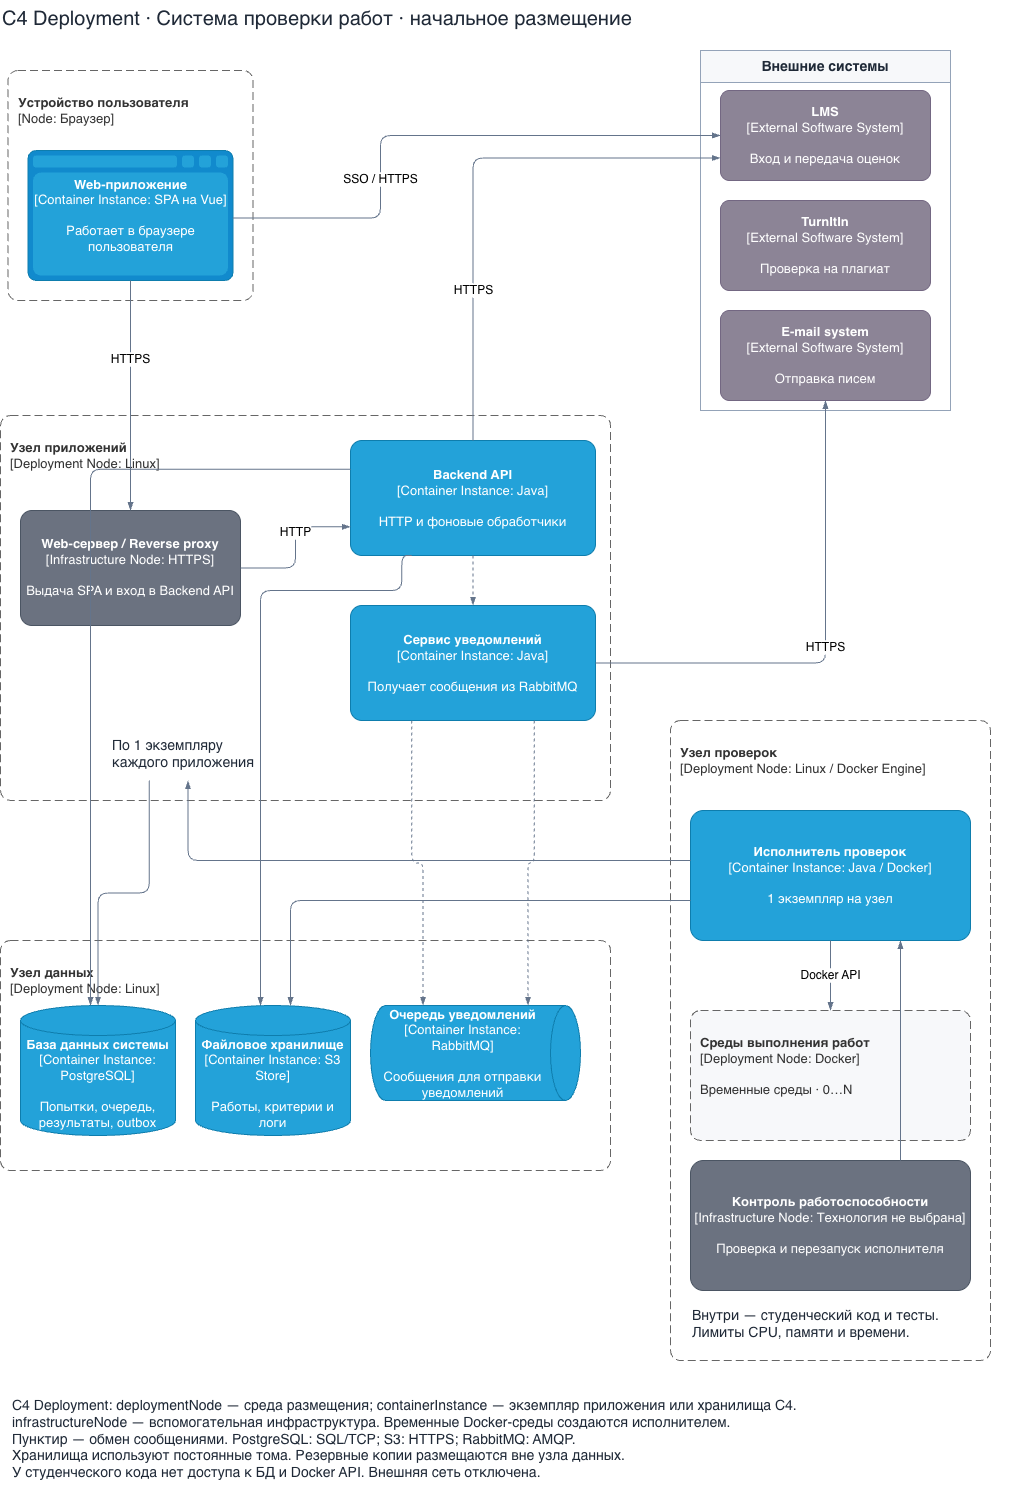

The diagram above was exported from draw.io. Its source (the exported page's mxGraphModel, read from the mxfile embedded in the PNG):
<mxGraphModel dx="1069" dy="2058" grid="1" gridSize="10" guides="1" tooltips="1" connect="1" arrows="1" fold="1" page="1" pageScale="1" pageWidth="1060" pageHeight="1040" math="0" shadow="0" adaptiveColors="auto">
  <root>
    <mxCell id="0" />
    <mxCell id="1" parent="0" />
    <mxCell id="title" parent="1" style="text;strokeColor=none;fillColor=none;html=1;whiteSpace=wrap;fontSize=20;fontColor=#1F2937;" value="C4 Deployment · Система проверки работ · начальное размещение" vertex="1">
      <mxGeometry height="40" width="1000" x="30" y="-1000" as="geometry" />
    </mxCell>
    <object placeholders="1" c4Name="Устройство пользователя" c4Type="Node" c4Technology="Браузер" c4Description="" label="&lt;b&gt;%c4Name%&lt;/b&gt;&lt;br&gt;[%c4Type%: %c4Technology%]" id="client">
      <mxCell parent="1" style="rounded=1;fontSize=11;whiteSpace=wrap;html=1;dashed=1;arcSize=20;fillColor=none;strokeColor=#666666;fontColor=#333333;labelBackgroundColor=none;align=left;verticalAlign=bottom;labelBorderColor=none;spacingTop=0;spacing=10;dashPattern=8 4;metaEdit=1;rotatable=0;perimeter=rectanglePerimeter;noLabel=0;labelPadding=0;allowArrows=0;connectable=0;expand=0;recursiveResize=0;editable=1;pointerEvents=0;absoluteArcSize=1;points=[[0.25,0,0],[0.5,0,0],[0.75,0,0],[1,0.25,0],[1,0.5,0],[1,0.75,0],[0.75,1,0],[0.5,1,0],[0.25,1,0],[0,0.75,0],[0,0.5,0],[0,0.25,0]];fontSize=13;resizable=1;container=1;verticalAlign=top;spacingTop=10;align=left;" vertex="1">
        <mxGeometry height="230" width="245" x="37.5" y="-930" as="geometry" />
      </mxCell>
    </object>
    <object placeholders="1" c4Name="Web-приложение" c4Type="Container Instance" c4Technology="SPA на Vue" c4Description="Работает в браузере пользователя" label="&lt;b&gt;%c4Name%&lt;/b&gt;&lt;br&gt;[%c4Type%: %c4Technology%]&lt;br&gt;&lt;br&gt;%c4Description%" id="spa">
      <mxCell parent="client" style="shape=mxgraph.c4.webBrowserContainer2;whiteSpace=wrap;html=1;boundedLbl=1;rounded=0;labelBackgroundColor=none;strokeColor=#118ACD;fillColor=#23A2D9;strokeColor=#118ACD;strokeColor2=#0E7DAD;fontSize=12;fontColor=#ffffff;align=center;metaEdit=1;points=[[0.5,0,0],[1,0.25,0],[1,0.5,0],[1,0.75,0],[0.5,1,0],[0,0.75,0],[0,0.5,0],[0,0.25,0]];resizable=0;fontSize=13;resizable=1;" vertex="1">
        <mxGeometry height="130" width="205" x="20" y="80" as="geometry" />
      </mxCell>
    </object>
    <mxCell id="ext" parent="1" style="swimlane;startSize=32;container=1;collapsible=0;fillColor=#F7F8FA;strokeColor=#94A3B8;html=1;whiteSpace=wrap;fontSize=14;fontColor=#1F2937;" value="Внешние системы" vertex="1">
      <mxGeometry height="360" width="250" x="730" y="-950" as="geometry" />
    </mxCell>
    <object placeholders="1" c4Name="LMS" c4Type="External Software System" c4Technology="" c4Description="Вход и передача оценок" label="&lt;b&gt;%c4Name%&lt;/b&gt;&lt;br&gt;[%c4Type%]&lt;br&gt;&lt;br&gt;%c4Description%" id="lms">
      <mxCell parent="ext" style="rounded=1;whiteSpace=wrap;html=1;labelBackgroundColor=none;fillColor=#8C8496;fontColor=#ffffff;align=center;arcSize=10;strokeColor=#736782;metaEdit=1;resizable=0;points=[[0.25,0,0],[0.5,0,0],[0.75,0,0],[1,0.25,0],[1,0.5,0],[1,0.75,0],[0.75,1,0],[0.5,1,0],[0.25,1,0],[0,0.75,0],[0,0.5,0],[0,0.25,0]];fontSize=13;resizable=1;" vertex="1">
        <mxGeometry height="90" width="210" x="20" y="40" as="geometry" />
      </mxCell>
    </object>
    <object placeholders="1" c4Name="TurnItIn" c4Type="External Software System" c4Technology="" c4Description="Проверка на плагиат" label="&lt;b&gt;%c4Name%&lt;/b&gt;&lt;br&gt;[%c4Type%]&lt;br&gt;&lt;br&gt;%c4Description%" id="turn">
      <mxCell parent="ext" style="rounded=1;whiteSpace=wrap;html=1;labelBackgroundColor=none;fillColor=#8C8496;fontColor=#ffffff;align=center;arcSize=10;strokeColor=#736782;metaEdit=1;resizable=0;points=[[0.25,0,0],[0.5,0,0],[0.75,0,0],[1,0.25,0],[1,0.5,0],[1,0.75,0],[0.75,1,0],[0.5,1,0],[0.25,1,0],[0,0.75,0],[0,0.5,0],[0,0.25,0]];fontSize=13;resizable=1;" vertex="1">
        <mxGeometry height="90" width="210" x="20" y="150" as="geometry" />
      </mxCell>
    </object>
    <object placeholders="1" c4Name="E-mail system" c4Type="External Software System" c4Technology="" c4Description="Отправка писем" label="&lt;b&gt;%c4Name%&lt;/b&gt;&lt;br&gt;[%c4Type%]&lt;br&gt;&lt;br&gt;%c4Description%" id="mail">
      <mxCell parent="ext" style="rounded=1;whiteSpace=wrap;html=1;labelBackgroundColor=none;fillColor=#8C8496;fontColor=#ffffff;align=center;arcSize=10;strokeColor=#736782;metaEdit=1;resizable=0;points=[[0.25,0,0],[0.5,0,0],[0.75,0,0],[1,0.25,0],[1,0.5,0],[1,0.75,0],[0.75,1,0],[0.5,1,0],[0.25,1,0],[0,0.75,0],[0,0.5,0],[0,0.25,0]];fontSize=13;resizable=1;" vertex="1">
        <mxGeometry height="90" width="210" x="20" y="260" as="geometry" />
      </mxCell>
    </object>
    <object placeholders="1" c4Name="Узел приложений" c4Type="Deployment Node" c4Technology="Linux" c4Description="" label="&lt;b&gt;%c4Name%&lt;/b&gt;&lt;br&gt;[%c4Type%: %c4Technology%]" id="app">
      <mxCell parent="1" style="rounded=1;fontSize=11;whiteSpace=wrap;html=1;dashed=1;arcSize=20;fillColor=none;strokeColor=#666666;fontColor=#333333;labelBackgroundColor=none;align=left;verticalAlign=bottom;labelBorderColor=none;spacingTop=0;spacing=10;dashPattern=8 4;metaEdit=1;rotatable=0;perimeter=rectanglePerimeter;noLabel=0;labelPadding=0;allowArrows=0;connectable=0;expand=0;recursiveResize=0;editable=1;pointerEvents=0;absoluteArcSize=1;points=[[0.25,0,0],[0.5,0,0],[0.75,0,0],[1,0.25,0],[1,0.5,0],[1,0.75,0],[0.75,1,0],[0.5,1,0],[0.25,1,0],[0,0.75,0],[0,0.5,0],[0,0.25,0]];fontSize=13;resizable=1;container=1;verticalAlign=top;spacingTop=10;align=left;" vertex="1">
        <mxGeometry height="385" width="610" x="30" y="-585" as="geometry" />
      </mxCell>
    </object>
    <object placeholders="1" c4Name="Web-сервер / Reverse proxy" c4Type="Infrastructure Node" c4Technology="HTTPS" c4Description="Выдача SPA и вход в Backend API" label="&lt;b&gt;%c4Name%&lt;/b&gt;&lt;br&gt;[%c4Type%: %c4Technology%]&lt;br&gt;&lt;br&gt;%c4Description%" id="web">
      <mxCell parent="app" style="rounded=1;whiteSpace=wrap;html=1;fontSize=11;labelBackgroundColor=none;fillColor=#23A2D9;fontColor=#ffffff;align=center;arcSize=10;strokeColor=#0E7DAD;metaEdit=1;resizable=0;points=[[0.25,0,0],[0.5,0,0],[0.75,0,0],[1,0.25,0],[1,0.5,0],[1,0.75,0],[0.75,1,0],[0.5,1,0],[0.25,1,0],[0,0.75,0],[0,0.5,0],[0,0.25,0]];fontSize=13;resizable=1;fillColor=#6B7280;strokeColor=#4B5563;" vertex="1">
        <mxGeometry height="115" width="220" x="20" y="95" as="geometry" />
      </mxCell>
    </object>
    <object placeholders="1" c4Name="Backend API" c4Type="Container Instance" c4Technology="Java" c4Description="HTTP и фоновые обработчики" label="&lt;b&gt;%c4Name%&lt;/b&gt;&lt;br&gt;[%c4Type%: %c4Technology%]&lt;br&gt;&lt;br&gt;%c4Description%" id="api">
      <mxCell parent="app" style="rounded=1;whiteSpace=wrap;html=1;fontSize=11;labelBackgroundColor=none;fillColor=#23A2D9;fontColor=#ffffff;align=center;arcSize=10;strokeColor=#0E7DAD;metaEdit=1;resizable=0;points=[[0.25,0,0],[0.5,0,0],[0.75,0,0],[1,0.25,0],[1,0.5,0],[1,0.75,0],[0.75,1,0],[0.5,1,0],[0.25,1,0],[0,0.75,0],[0,0.5,0],[0,0.25,0]];fontSize=13;resizable=1;" vertex="1">
        <mxGeometry height="115" width="245" x="350" y="25" as="geometry" />
      </mxCell>
    </object>
    <object placeholders="1" c4Type="Relationship" c4Technology="HTTP" c4Description="" label="%c4Technology%" id="e2">
      <mxCell edge="1" parent="app" source="web" style="edgeStyle=orthogonalEdgeStyle;rounded=1;html=1;fontSize=12;strokeColor=#64748B;endArrow=blockThin;defaultLabelBackgroundColor=page;metaEdit=1;entryX=0;entryY=0.75;entryDx=0;entryDy=0;entryPerimeter=0;" target="api">
        <mxGeometry relative="1" x="0.204" as="geometry" />
      </mxCell>
    </object>
    <mxCell id="appnote" parent="app" style="text;strokeColor=none;fillColor=none;html=1;whiteSpace=wrap;fontSize=14;fontColor=#1F2937;" value="По 1 экземпляру&lt;br&gt;каждого приложения" vertex="1">
      <mxGeometry height="50" width="155" x="110" y="315" as="geometry" />
    </mxCell>
    <object placeholders="1" c4Name="Сервис уведомлений" c4Type="Container Instance" c4Technology="Java" c4Description="Получает сообщения из RabbitMQ" label="&lt;b&gt;%c4Name%&lt;/b&gt;&lt;br&gt;[%c4Type%: %c4Technology%]&lt;br&gt;&lt;br&gt;%c4Description%" id="notify">
      <mxCell parent="app" style="rounded=1;whiteSpace=wrap;html=1;fontSize=11;labelBackgroundColor=none;fillColor=#23A2D9;fontColor=#ffffff;align=center;arcSize=10;strokeColor=#0E7DAD;metaEdit=1;resizable=0;points=[[0.25,0,0],[0.5,0,0],[0.75,0,0],[1,0.25,0],[1,0.5,0],[1,0.75,0],[0.75,1,0],[0.5,1,0],[0.25,1,0],[0,0.75,0],[0,0.5,0],[0,0.25,0]];fontSize=13;resizable=1;" vertex="1">
        <mxGeometry height="115" width="245" x="350" y="190" as="geometry" />
      </mxCell>
    </object>
    <mxCell id="bVNGwmeFpCV6TRjHxJBm-2" edge="1" parent="app" source="api" style="edgeStyle=orthogonalEdgeStyle;rounded=1;html=1;fontSize=12;strokeColor=#64748B;endArrow=blockThin;defaultLabelBackgroundColor=page;dashed=1;metaEdit=1;exitX=0.5;exitY=1;exitDx=0;exitDy=0;exitPerimeter=0;" target="notify" value="">
      <mxGeometry relative="1" x="-0.1029" as="geometry">
        <mxPoint x="524" y="140" as="sourcePoint" />
        <mxPoint x="528" y="590" as="targetPoint" />
      </mxGeometry>
    </mxCell>
    <object placeholders="1" c4Name="Узел данных" c4Type="Deployment Node" c4Technology="Linux" c4Description="" label="&lt;b&gt;%c4Name%&lt;/b&gt;&lt;br&gt;[%c4Type%: %c4Technology%]" id="data">
      <mxCell parent="1" style="rounded=1;fontSize=11;whiteSpace=wrap;html=1;dashed=1;arcSize=20;fillColor=none;strokeColor=#666666;fontColor=#333333;labelBackgroundColor=none;align=left;verticalAlign=bottom;labelBorderColor=none;spacingTop=0;spacing=10;dashPattern=8 4;metaEdit=1;rotatable=0;perimeter=rectanglePerimeter;noLabel=0;labelPadding=0;allowArrows=0;connectable=0;expand=0;recursiveResize=0;editable=1;pointerEvents=0;absoluteArcSize=1;points=[[0.25,0,0],[0.5,0,0],[0.75,0,0],[1,0.25,0],[1,0.5,0],[1,0.75,0],[0.75,1,0],[0.5,1,0],[0.25,1,0],[0,0.75,0],[0,0.5,0],[0,0.25,0]];fontSize=13;resizable=1;container=1;verticalAlign=top;spacingTop=10;align=left;" vertex="1">
        <mxGeometry height="230" width="610" x="30" y="-60" as="geometry">
          <mxRectangle height="70" width="210" x="20" y="610" as="alternateBounds" />
        </mxGeometry>
      </mxCell>
    </object>
    <object placeholders="1" c4Name="База данных системы" c4Type="Container Instance" c4Technology="PostgreSQL" c4Description="Попытки, очередь, результаты, outbox" label="&lt;b&gt;%c4Name%&lt;/b&gt;&lt;br&gt;[%c4Type%: %c4Technology%]&lt;br&gt;&lt;br&gt;%c4Description%" id="pg">
      <mxCell parent="data" style="shape=cylinder3;size=15;whiteSpace=wrap;html=1;boundedLbl=1;rounded=0;labelBackgroundColor=none;fillColor=#23A2D9;fontSize=12;fontColor=#ffffff;align=center;strokeColor=#0E7DAD;metaEdit=1;points=[[0.5,0,0],[1,0.25,0],[1,0.5,0],[1,0.75,0],[0.5,1,0],[0,0.75,0],[0,0.5,0],[0,0.25,0]];resizable=0;fontSize=13;resizable=1;" vertex="1">
        <mxGeometry height="130" width="155" x="20" y="65" as="geometry" />
      </mxCell>
    </object>
    <object placeholders="1" c4Name="Файловое хранилище" c4Type="Container Instance" c4Technology="S3 Store" c4Description="Работы, критерии и логи" label="&lt;b&gt;%c4Name%&lt;/b&gt;&lt;br&gt;[%c4Type%: %c4Technology%]&lt;br&gt;&lt;br&gt;%c4Description%" id="s3">
      <mxCell parent="data" style="shape=cylinder3;size=15;whiteSpace=wrap;html=1;boundedLbl=1;rounded=0;labelBackgroundColor=none;fillColor=#23A2D9;fontSize=12;fontColor=#ffffff;align=center;strokeColor=#0E7DAD;metaEdit=1;points=[[0.5,0,0],[1,0.25,0],[1,0.5,0],[1,0.75,0],[0.5,1,0],[0,0.75,0],[0,0.5,0],[0,0.25,0]];resizable=0;fontSize=13;resizable=1;" vertex="1">
        <mxGeometry height="130" width="155" x="195" y="65" as="geometry" />
      </mxCell>
    </object>
    <object placeholders="1" c4Name="Очередь уведомлений" c4Type="Container Instance" c4Technology="RabbitMQ" c4Description="Сообщения для отправки уведомлений" label="&lt;b&gt;%c4Name%&lt;/b&gt;&lt;br&gt;[%c4Type%: %c4Technology%]&lt;br&gt;&lt;br&gt;%c4Description%" id="mq">
      <mxCell parent="data" style="shape=cylinder3;size=15;direction=south;whiteSpace=wrap;html=1;boundedLbl=1;rounded=0;labelBackgroundColor=none;fillColor=#23A2D9;fontSize=12;fontColor=#ffffff;align=center;strokeColor=#0E7DAD;metaEdit=1;points=[[0.5,0,0],[1,0.25,0],[1,0.5,0],[1,0.75,0],[0.5,1,0],[0,0.75,0],[0,0.5,0],[0,0.25,0]];resizable=0;fontSize=13;resizable=1;" vertex="1">
        <mxGeometry height="95" width="210" x="370" y="65" as="geometry" />
      </mxCell>
    </object>
    <object placeholders="1" c4Name="Узел проверок" c4Type="Deployment Node" c4Technology="Linux / Docker Engine" c4Description="" label="&lt;b&gt;%c4Name%&lt;/b&gt;&lt;br&gt;[%c4Type%: %c4Technology%]" id="runner">
      <mxCell parent="1" style="rounded=1;fontSize=11;whiteSpace=wrap;html=1;dashed=1;arcSize=20;fillColor=none;strokeColor=#666666;fontColor=#333333;labelBackgroundColor=none;align=left;verticalAlign=bottom;labelBorderColor=none;spacingTop=0;spacing=10;dashPattern=8 4;metaEdit=1;rotatable=0;perimeter=rectanglePerimeter;noLabel=0;labelPadding=0;allowArrows=0;connectable=0;expand=0;recursiveResize=0;editable=1;pointerEvents=0;absoluteArcSize=1;points=[[0.25,0,0],[0.5,0,0],[0.75,0,0],[1,0.25,0],[1,0.5,0],[1,0.75,0],[0.75,1,0],[0.5,1,0],[0.25,1,0],[0,0.75,0],[0,0.5,0],[0,0.25,0]];fontSize=13;resizable=1;container=1;verticalAlign=top;spacingTop=10;align=left;" vertex="1">
        <mxGeometry height="640" width="320" x="700" y="-280" as="geometry" />
      </mxCell>
    </object>
    <object placeholders="1" c4Name="Исполнитель проверок" c4Type="Container Instance" c4Technology="Java / Docker" c4Description="1 экземпляр на узел" label="&lt;b&gt;%c4Name%&lt;/b&gt;&lt;br&gt;[%c4Type%: %c4Technology%]&lt;br&gt;&lt;br&gt;%c4Description%" id="worker">
      <mxCell parent="runner" style="rounded=1;whiteSpace=wrap;html=1;fontSize=11;labelBackgroundColor=none;fillColor=#23A2D9;fontColor=#ffffff;align=center;arcSize=10;strokeColor=#0E7DAD;metaEdit=1;resizable=0;points=[[0.25,0,0],[0.5,0,0],[0.75,0,0],[1,0.25,0],[1,0.5,0],[1,0.75,0],[0.75,1,0],[0.5,1,0],[0.25,1,0],[0,0.75,0],[0,0.5,0],[0,0.25,0]];fontSize=13;resizable=1;" vertex="1">
        <mxGeometry height="130" width="280" x="20" y="90" as="geometry" />
      </mxCell>
    </object>
    <object placeholders="1" c4Name="Контроль работоспособности" c4Type="Infrastructure Node" c4Technology="Технология не выбрана" c4Description="Проверка и перезапуск исполнителя" label="&lt;b&gt;%c4Name%&lt;/b&gt;&lt;br&gt;[%c4Type%: %c4Technology%]&lt;br&gt;&lt;br&gt;%c4Description%" id="watch">
      <mxCell parent="runner" style="rounded=1;whiteSpace=wrap;html=1;fontSize=11;labelBackgroundColor=none;fillColor=#23A2D9;fontColor=#ffffff;align=center;arcSize=10;strokeColor=#0E7DAD;metaEdit=1;resizable=0;points=[[0.25,0,0],[0.5,0,0],[0.75,0,0],[1,0.25,0],[1,0.5,0],[1,0.75,0],[0.75,1,0],[0.5,1,0],[0.25,1,0],[0,0.75,0],[0,0.5,0],[0,0.25,0]];fontSize=13;resizable=1;fillColor=#6B7280;strokeColor=#4B5563;" vertex="1">
        <mxGeometry height="130" width="280" x="20" y="440" as="geometry" />
      </mxCell>
    </object>
    <object placeholders="1" c4Name="Среды выполнения работ" c4Type="Deployment Node" c4Technology="Docker" c4Description="Временные среды · 0…N" label="&lt;b&gt;%c4Name%&lt;/b&gt;&lt;br&gt;[%c4Type%: %c4Technology%]&lt;br&gt;&lt;br&gt;%c4Description%" id="sandbox">
      <mxCell parent="runner" style="rounded=1;fontSize=11;whiteSpace=wrap;html=1;dashed=1;arcSize=20;fillColor=none;strokeColor=#666666;fontColor=#333333;labelBackgroundColor=none;align=left;verticalAlign=bottom;labelBorderColor=none;spacingTop=0;spacing=10;dashPattern=8 4;metaEdit=1;rotatable=0;perimeter=rectanglePerimeter;noLabel=0;labelPadding=0;allowArrows=0;connectable=0;expand=0;recursiveResize=0;editable=1;pointerEvents=0;absoluteArcSize=1;points=[[0.25,0,0],[0.5,0,0],[0.75,0,0],[1,0.25,0],[1,0.5,0],[1,0.75,0],[0.75,1,0],[0.5,1,0],[0.25,1,0],[0,0.75,0],[0,0.5,0],[0,0.25,0]];fontSize=13;resizable=1;container=1;verticalAlign=top;spacingTop=10;align=left;fillColor=#F7F8FA;" vertex="1">
        <mxGeometry height="130" width="280" x="20" y="290" as="geometry" />
      </mxCell>
    </object>
    <mxCell id="rnote" parent="runner" style="text;strokeColor=none;fillColor=none;html=1;whiteSpace=wrap;fontSize=14;fontColor=#1F2937;" value="Внутри — студенческий код и тесты.&lt;br&gt;Лимиты CPU, памяти и времени." vertex="1">
      <mxGeometry height="50" width="280" x="20" y="580" as="geometry" />
    </mxCell>
    <object placeholders="1" c4Type="Relationship" c4Technology="Docker API" c4Description="" label="%c4Technology%" id="e13">
      <mxCell edge="1" parent="runner" source="worker" style="edgeStyle=orthogonalEdgeStyle;rounded=1;html=1;fontSize=12;strokeColor=#64748B;endArrow=blockThin;defaultLabelBackgroundColor=page;metaEdit=1;" target="sandbox">
        <mxGeometry relative="1" as="geometry" />
      </mxCell>
    </object>
    <object placeholders="1" c4Type="Relationship" c4Technology="" c4Description="" label="%c4Technology%" id="e14">
      <mxCell edge="1" parent="runner" style="edgeStyle=orthogonalEdgeStyle;rounded=1;html=1;fontSize=12;strokeColor=#64748B;endArrow=blockThin;defaultLabelBackgroundColor=page;metaEdit=1;entryX=0.75;entryY=1;entryDx=0;entryDy=0;entryPerimeter=0;" target="worker">
        <mxGeometry relative="1" x="-0.2414" as="geometry">
          <mxPoint x="230" y="440" as="sourcePoint" />
        </mxGeometry>
      </mxCell>
    </object>
    <mxCell id="legend" parent="1" style="text;strokeColor=none;fillColor=none;html=1;whiteSpace=wrap;fontSize=14;fontColor=#1F2937;" value="C4 Deployment: deploymentNode — среда размещения; containerInstance — экземпляр приложения или хранилища C4.&lt;br&gt;infrastructureNode — вспомогательная инфраструктура. Временные Docker-среды создаются исполнителем.&lt;br&gt;Пунктир — обмен сообщениями. PostgreSQL: SQL/TCP; S3: HTTPS; RabbitMQ: AMQP.&lt;br&gt;Хранилища используют постоянные тома. Резервные копии размещаются вне узла данных.&lt;br&gt;У студенческого кода нет доступа к БД и Docker API. Внешняя сеть отключена." vertex="1">
      <mxGeometry height="95" width="1000" x="40" y="390" as="geometry" />
    </mxCell>
    <object placeholders="1" c4Type="Relationship" c4Technology="HTTPS" c4Description="" label="%c4Technology%" id="e1">
      <mxCell edge="1" parent="1" source="spa" style="edgeStyle=orthogonalEdgeStyle;rounded=1;html=1;fontSize=12;strokeColor=#64748B;endArrow=blockThin;defaultLabelBackgroundColor=page;metaEdit=1;" target="web">
        <mxGeometry relative="1" x="-0.3158" as="geometry">
          <mxPoint as="offset" />
        </mxGeometry>
      </mxCell>
    </object>
    <object placeholders="1" c4Type="Relationship" c4Technology="SSO / HTTPS" c4Description="" label="%c4Technology%" id="e3">
      <mxCell edge="1" parent="1" source="spa" style="edgeStyle=orthogonalEdgeStyle;rounded=1;html=1;fontSize=12;strokeColor=#64748B;endArrow=blockThin;defaultLabelBackgroundColor=page;metaEdit=1;exitX=0.999;exitY=0.52;exitDx=0;exitDy=0;exitPerimeter=0;" target="lms">
        <mxGeometry relative="1" x="-0.3519" as="geometry">
          <mxPoint y="-1" as="offset" />
          <Array as="points">
            <mxPoint x="410" y="-782.4" />
            <mxPoint x="410" y="-865" />
          </Array>
        </mxGeometry>
      </mxCell>
    </object>
    <object placeholders="1" c4Type="Relationship" c4Technology="HTTPS" c4Description="" label="%c4Technology%" id="e4">
      <mxCell edge="1" parent="1" source="api" style="edgeStyle=orthogonalEdgeStyle;rounded=1;html=1;fontSize=12;strokeColor=#64748B;endArrow=blockThin;defaultLabelBackgroundColor=page;metaEdit=1;exitX=0.5;exitY=0;exitDx=0;exitDy=0;exitPerimeter=0;entryX=0;entryY=0.75;entryDx=0;entryDy=0;entryPerimeter=0;" target="lms">
        <mxGeometry relative="1" x="-0.434" as="geometry">
          <mxPoint as="offset" />
        </mxGeometry>
      </mxCell>
    </object>
    <object placeholders="1" c4Type="Relationship" c4Technology="HTTPS" c4Description="" label="%c4Technology%" id="e6">
      <mxCell edge="1" parent="1" source="notify" style="edgeStyle=orthogonalEdgeStyle;rounded=1;html=1;fontSize=12;strokeColor=#64748B;endArrow=blockThin;defaultLabelBackgroundColor=page;metaEdit=1;" target="mail">
        <mxGeometry relative="1" as="geometry" />
      </mxCell>
    </object>
    <object placeholders="1" c4Type="Relationship" c4Technology="" c4Description="" label="%c4Technology%" id="e7">
      <mxCell edge="1" parent="1" source="api" style="edgeStyle=orthogonalEdgeStyle;rounded=1;html=1;fontSize=12;strokeColor=#64748B;endArrow=blockThin;defaultLabelBackgroundColor=page;metaEdit=1;exitX=0;exitY=0.25;exitDx=0;exitDy=0;exitPerimeter=0;" target="pg">
        <mxGeometry relative="1" x="0.0369" as="geometry">
          <Array as="points">
            <mxPoint x="120" y="-531.2" />
          </Array>
        </mxGeometry>
      </mxCell>
    </object>
    <object placeholders="1" c4Type="Relationship" c4Technology="" c4Description="" label="%c4Technology%" id="e8">
      <mxCell edge="1" parent="1" source="api" style="edgeStyle=orthogonalEdgeStyle;rounded=1;html=1;fontSize=12;strokeColor=#64748B;endArrow=blockThin;defaultLabelBackgroundColor=page;metaEdit=1;exitX=0.25;exitY=1;exitDx=0;exitDy=0;exitPerimeter=0;" target="s3">
        <mxGeometry relative="1" x="-0.1049" as="geometry">
          <Array as="points">
            <mxPoint x="431.3" y="-445" />
            <mxPoint x="431.3" y="-410" />
            <mxPoint x="290" y="-410" />
          </Array>
        </mxGeometry>
      </mxCell>
    </object>
    <object placeholders="1" c4Type="Relationship" c4Technology="" c4Description="" label="%c4Technology%" id="e9">
      <mxCell edge="1" parent="1" source="notify" style="edgeStyle=orthogonalEdgeStyle;rounded=1;html=1;fontSize=12;strokeColor=#64748B;endArrow=blockThin;defaultLabelBackgroundColor=page;dashed=1;metaEdit=1;entryX=0;entryY=0.25;entryDx=0;entryDy=0;entryPerimeter=0;exitX=0.75;exitY=1;exitDx=0;exitDy=0;exitPerimeter=0;" target="mq">
        <mxGeometry relative="1" x="-0.1029" as="geometry" />
      </mxCell>
    </object>
    <object placeholders="1" c4Type="Relationship" c4Technology="" c4Description="" label="%c4Technology%" id="e10">
      <mxCell edge="1" parent="1" source="notify" style="edgeStyle=orthogonalEdgeStyle;rounded=1;html=1;fontSize=12;strokeColor=#64748B;endArrow=blockThin;defaultLabelBackgroundColor=page;dashed=1;metaEdit=1;entryX=0;entryY=0.75;entryDx=0;entryDy=0;entryPerimeter=0;exitX=0.25;exitY=1;exitDx=0;exitDy=0;exitPerimeter=0;" target="mq">
        <mxGeometry relative="1" as="geometry" />
      </mxCell>
    </object>
    <object placeholders="1" c4Type="Relationship" c4Technology="" c4Description="" label="%c4Technology%" id="e11">
      <mxCell edge="1" parent="1" source="appnote" style="edgeStyle=orthogonalEdgeStyle;rounded=1;html=1;fontSize=12;strokeColor=#64748B;endArrow=blockThin;defaultLabelBackgroundColor=page;metaEdit=1;exitX=0.25;exitY=1;exitDx=0;exitDy=0;entryX=0.5;entryY=0;entryDx=0;entryDy=0;entryPerimeter=0;" target="pg">
        <mxGeometry relative="1" x="-0.1386" as="geometry" />
      </mxCell>
    </object>
    <object placeholders="1" c4Type="Relationship" c4Technology="" c4Description="" label="%c4Technology%" id="e12">
      <mxCell edge="1" parent="1" source="worker" style="edgeStyle=orthogonalEdgeStyle;rounded=1;html=1;fontSize=12;strokeColor=#64748B;endArrow=blockThin;defaultLabelBackgroundColor=page;metaEdit=1;" target="s3">
        <mxGeometry relative="1" x="0.0337" as="geometry">
          <Array as="points">
            <mxPoint x="320" y="-100" />
          </Array>
        </mxGeometry>
      </mxCell>
    </object>
    <mxCell id="bVNGwmeFpCV6TRjHxJBm-1" edge="1" parent="1" source="worker" style="edgeStyle=orthogonalEdgeStyle;rounded=1;html=1;fontSize=12;strokeColor=#64748B;endArrow=blockThin;defaultLabelBackgroundColor=page;metaEdit=1;" target="appnote" value="">
      <mxGeometry relative="1" as="geometry">
        <Array as="points">
          <mxPoint x="217.5" y="-140" />
        </Array>
        <mxPoint x="680" y="-385" as="sourcePoint" />
        <mxPoint x="128" y="5" as="targetPoint" />
      </mxGeometry>
    </mxCell>
  </root>
</mxGraphModel>